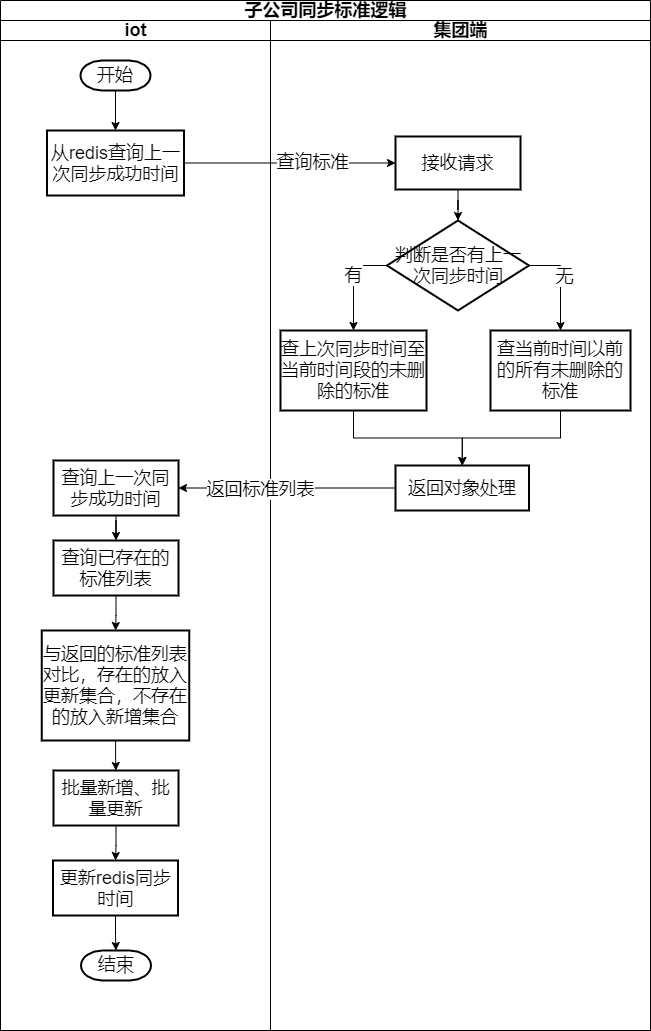

The diagram above was exported from draw.io. Its source (the exported page's mxGraphModel, read from the mxfile embedded in the PNG):
<mxGraphModel dx="1422" dy="706" grid="1" gridSize="10" guides="1" tooltips="1" connect="1" arrows="1" fold="1" page="1" pageScale="1" pageWidth="827" pageHeight="1169" math="0" shadow="0">
  <root>
    <mxCell id="pBBEz5FGoIbv12DJE1E0-0" />
    <mxCell id="pBBEz5FGoIbv12DJE1E0-1" parent="pBBEz5FGoIbv12DJE1E0-0" />
    <mxCell id="ScBzUgI3J_MnJOrrbxMf-3" value="&lt;font style=&quot;font-size: 18px&quot;&gt;子公司同步标准逻辑&lt;/font&gt;" style="swimlane;html=1;childLayout=stackLayout;resizeParent=1;resizeParentMax=0;startSize=20;" parent="pBBEz5FGoIbv12DJE1E0-1" vertex="1">
      <mxGeometry x="120" y="90" width="650" height="1030" as="geometry" />
    </mxCell>
    <mxCell id="ScBzUgI3J_MnJOrrbxMf-11" value="" style="edgeStyle=orthogonalEdgeStyle;rounded=0;orthogonalLoop=1;jettySize=auto;html=1;" parent="ScBzUgI3J_MnJOrrbxMf-3" source="ScBzUgI3J_MnJOrrbxMf-8" target="ScBzUgI3J_MnJOrrbxMf-13" edge="1">
      <mxGeometry relative="1" as="geometry">
        <mxPoint x="390" y="182.5" as="targetPoint" />
      </mxGeometry>
    </mxCell>
    <mxCell id="ScBzUgI3J_MnJOrrbxMf-12" value="&lt;font style=&quot;font-size: 18px&quot;&gt;查询标准&lt;/font&gt;" style="edgeLabel;html=1;align=center;verticalAlign=middle;resizable=0;points=[];" parent="ScBzUgI3J_MnJOrrbxMf-11" vertex="1" connectable="0">
      <mxGeometry x="0.2059" y="1" relative="1" as="geometry">
        <mxPoint as="offset" />
      </mxGeometry>
    </mxCell>
    <mxCell id="ScBzUgI3J_MnJOrrbxMf-4" value="&lt;font style=&quot;font-size: 18px&quot;&gt;iot&lt;/font&gt;" style="swimlane;html=1;startSize=20;" parent="ScBzUgI3J_MnJOrrbxMf-3" vertex="1">
      <mxGeometry y="20" width="270" height="1010" as="geometry" />
    </mxCell>
    <mxCell id="ScBzUgI3J_MnJOrrbxMf-2" value="&lt;font style=&quot;font-size: 18px&quot;&gt;开始&lt;/font&gt;" style="strokeWidth=2;html=1;shape=mxgraph.flowchart.terminator;whiteSpace=wrap;" parent="ScBzUgI3J_MnJOrrbxMf-4" vertex="1">
      <mxGeometry x="80" y="40" width="70" height="30" as="geometry" />
    </mxCell>
    <mxCell id="ScBzUgI3J_MnJOrrbxMf-8" value="&lt;font style=&quot;font-size: 18px&quot;&gt;从redis查询上一次同步成功时间&lt;/font&gt;" style="whiteSpace=wrap;html=1;strokeWidth=2;" parent="ScBzUgI3J_MnJOrrbxMf-4" vertex="1">
      <mxGeometry x="46.5" y="110" width="137" height="65" as="geometry" />
    </mxCell>
    <mxCell id="ScBzUgI3J_MnJOrrbxMf-9" value="" style="edgeStyle=orthogonalEdgeStyle;rounded=0;orthogonalLoop=1;jettySize=auto;html=1;" parent="ScBzUgI3J_MnJOrrbxMf-4" source="ScBzUgI3J_MnJOrrbxMf-2" target="ScBzUgI3J_MnJOrrbxMf-8" edge="1">
      <mxGeometry relative="1" as="geometry" />
    </mxCell>
    <mxCell id="ScBzUgI3J_MnJOrrbxMf-49" style="edgeStyle=orthogonalEdgeStyle;rounded=0;orthogonalLoop=1;jettySize=auto;html=1;" parent="ScBzUgI3J_MnJOrrbxMf-4" source="ScBzUgI3J_MnJOrrbxMf-45" target="ScBzUgI3J_MnJOrrbxMf-48" edge="1">
      <mxGeometry relative="1" as="geometry" />
    </mxCell>
    <mxCell id="ScBzUgI3J_MnJOrrbxMf-45" value="&lt;font style=&quot;font-size: 18px&quot;&gt;查询上一次同步成功时间&lt;/font&gt;" style="whiteSpace=wrap;html=1;strokeWidth=2;" parent="ScBzUgI3J_MnJOrrbxMf-4" vertex="1">
      <mxGeometry x="53" y="440" width="125" height="55" as="geometry" />
    </mxCell>
    <mxCell id="ScBzUgI3J_MnJOrrbxMf-76" style="edgeStyle=orthogonalEdgeStyle;rounded=0;orthogonalLoop=1;jettySize=auto;html=1;" parent="ScBzUgI3J_MnJOrrbxMf-4" source="ScBzUgI3J_MnJOrrbxMf-48" target="ScBzUgI3J_MnJOrrbxMf-75" edge="1">
      <mxGeometry relative="1" as="geometry" />
    </mxCell>
    <mxCell id="ScBzUgI3J_MnJOrrbxMf-48" value="&lt;font style=&quot;font-size: 18px&quot;&gt;查询已存在的标准列表&lt;/font&gt;" style="whiteSpace=wrap;html=1;strokeWidth=2;" parent="ScBzUgI3J_MnJOrrbxMf-4" vertex="1">
      <mxGeometry x="53" y="520" width="125" height="55" as="geometry" />
    </mxCell>
    <mxCell id="ScBzUgI3J_MnJOrrbxMf-78" style="edgeStyle=orthogonalEdgeStyle;rounded=0;orthogonalLoop=1;jettySize=auto;html=1;entryX=0.5;entryY=0;entryDx=0;entryDy=0;" parent="ScBzUgI3J_MnJOrrbxMf-4" source="ScBzUgI3J_MnJOrrbxMf-75" target="ScBzUgI3J_MnJOrrbxMf-77" edge="1">
      <mxGeometry relative="1" as="geometry" />
    </mxCell>
    <mxCell id="ScBzUgI3J_MnJOrrbxMf-75" value="&lt;font style=&quot;font-size: 18px&quot;&gt;与返回的标准列表对比，存在的放入更新集合，不存在的放入新增集合&lt;/font&gt;" style="whiteSpace=wrap;html=1;strokeWidth=2;" parent="ScBzUgI3J_MnJOrrbxMf-4" vertex="1">
      <mxGeometry x="41.25" y="610" width="147.5" height="110" as="geometry" />
    </mxCell>
    <mxCell id="ScBzUgI3J_MnJOrrbxMf-80" style="edgeStyle=orthogonalEdgeStyle;rounded=0;orthogonalLoop=1;jettySize=auto;html=1;entryX=0.5;entryY=0;entryDx=0;entryDy=0;" parent="ScBzUgI3J_MnJOrrbxMf-4" source="ScBzUgI3J_MnJOrrbxMf-77" target="ScBzUgI3J_MnJOrrbxMf-79" edge="1">
      <mxGeometry relative="1" as="geometry" />
    </mxCell>
    <mxCell id="ScBzUgI3J_MnJOrrbxMf-77" value="&lt;font style=&quot;font-size: 18px&quot;&gt;批量新增、批量更新&lt;/font&gt;" style="whiteSpace=wrap;html=1;strokeWidth=2;" parent="ScBzUgI3J_MnJOrrbxMf-4" vertex="1">
      <mxGeometry x="53" y="750" width="125" height="55" as="geometry" />
    </mxCell>
    <mxCell id="ScBzUgI3J_MnJOrrbxMf-82" style="edgeStyle=orthogonalEdgeStyle;rounded=0;orthogonalLoop=1;jettySize=auto;html=1;entryX=0.5;entryY=0;entryDx=0;entryDy=0;entryPerimeter=0;" parent="ScBzUgI3J_MnJOrrbxMf-4" source="ScBzUgI3J_MnJOrrbxMf-79" target="ScBzUgI3J_MnJOrrbxMf-81" edge="1">
      <mxGeometry relative="1" as="geometry" />
    </mxCell>
    <mxCell id="ScBzUgI3J_MnJOrrbxMf-79" value="&lt;font style=&quot;font-size: 18px&quot;&gt;更新redis同步时间&lt;/font&gt;" style="whiteSpace=wrap;html=1;strokeWidth=2;" parent="ScBzUgI3J_MnJOrrbxMf-4" vertex="1">
      <mxGeometry x="52.5" y="840" width="125" height="55" as="geometry" />
    </mxCell>
    <mxCell id="ScBzUgI3J_MnJOrrbxMf-81" value="&lt;font style=&quot;font-size: 18px&quot;&gt;结束&lt;/font&gt;" style="strokeWidth=2;html=1;shape=mxgraph.flowchart.terminator;whiteSpace=wrap;" parent="ScBzUgI3J_MnJOrrbxMf-4" vertex="1">
      <mxGeometry x="80.5" y="930" width="70" height="30" as="geometry" />
    </mxCell>
    <mxCell id="ScBzUgI3J_MnJOrrbxMf-5" value="&lt;font style=&quot;font-size: 18px&quot;&gt;集团端&lt;/font&gt;" style="swimlane;html=1;startSize=20;" parent="ScBzUgI3J_MnJOrrbxMf-3" vertex="1">
      <mxGeometry x="270" y="20" width="380" height="1010" as="geometry" />
    </mxCell>
    <mxCell id="ScBzUgI3J_MnJOrrbxMf-18" style="edgeStyle=orthogonalEdgeStyle;rounded=0;orthogonalLoop=1;jettySize=auto;html=1;entryX=0.5;entryY=0;entryDx=0;entryDy=0;entryPerimeter=0;" parent="ScBzUgI3J_MnJOrrbxMf-5" source="ScBzUgI3J_MnJOrrbxMf-13" target="ScBzUgI3J_MnJOrrbxMf-17" edge="1">
      <mxGeometry relative="1" as="geometry" />
    </mxCell>
    <mxCell id="ScBzUgI3J_MnJOrrbxMf-13" value="&lt;font style=&quot;font-size: 18px&quot;&gt;接收请求&lt;/font&gt;" style="whiteSpace=wrap;html=1;strokeWidth=2;" parent="ScBzUgI3J_MnJOrrbxMf-5" vertex="1">
      <mxGeometry x="125" y="116" width="125" height="53" as="geometry" />
    </mxCell>
    <mxCell id="ScBzUgI3J_MnJOrrbxMf-42" style="edgeStyle=orthogonalEdgeStyle;rounded=0;orthogonalLoop=1;jettySize=auto;html=1;entryX=0.5;entryY=0;entryDx=0;entryDy=0;" parent="ScBzUgI3J_MnJOrrbxMf-5" source="ScBzUgI3J_MnJOrrbxMf-14" target="ScBzUgI3J_MnJOrrbxMf-41" edge="1">
      <mxGeometry relative="1" as="geometry" />
    </mxCell>
    <mxCell id="ScBzUgI3J_MnJOrrbxMf-14" value="&lt;font style=&quot;font-size: 18px&quot;&gt;查上次同步时间至当前时间段的未删除的标准&lt;/font&gt;" style="whiteSpace=wrap;html=1;strokeWidth=2;" parent="ScBzUgI3J_MnJOrrbxMf-5" vertex="1">
      <mxGeometry x="10" y="310" width="146" height="80" as="geometry" />
    </mxCell>
    <mxCell id="ScBzUgI3J_MnJOrrbxMf-43" style="edgeStyle=orthogonalEdgeStyle;rounded=0;orthogonalLoop=1;jettySize=auto;html=1;entryX=0.5;entryY=0;entryDx=0;entryDy=0;" parent="ScBzUgI3J_MnJOrrbxMf-5" source="ScBzUgI3J_MnJOrrbxMf-16" target="ScBzUgI3J_MnJOrrbxMf-41" edge="1">
      <mxGeometry relative="1" as="geometry" />
    </mxCell>
    <mxCell id="ScBzUgI3J_MnJOrrbxMf-16" value="&lt;font style=&quot;font-size: 18px&quot;&gt;查当前时间以前的所有未删除的标准&lt;/font&gt;" style="whiteSpace=wrap;html=1;strokeWidth=2;" parent="ScBzUgI3J_MnJOrrbxMf-5" vertex="1">
      <mxGeometry x="220" y="310" width="140" height="80" as="geometry" />
    </mxCell>
    <mxCell id="ScBzUgI3J_MnJOrrbxMf-20" style="edgeStyle=orthogonalEdgeStyle;rounded=0;orthogonalLoop=1;jettySize=auto;html=1;entryX=0.5;entryY=0;entryDx=0;entryDy=0;exitX=1;exitY=0.5;exitDx=0;exitDy=0;exitPerimeter=0;" parent="ScBzUgI3J_MnJOrrbxMf-5" source="ScBzUgI3J_MnJOrrbxMf-17" target="ScBzUgI3J_MnJOrrbxMf-16" edge="1">
      <mxGeometry relative="1" as="geometry" />
    </mxCell>
    <mxCell id="ScBzUgI3J_MnJOrrbxMf-23" value="&lt;font style=&quot;font-size: 18px&quot;&gt;无&lt;/font&gt;" style="edgeLabel;html=1;align=center;verticalAlign=middle;resizable=0;points=[];" parent="ScBzUgI3J_MnJOrrbxMf-20" vertex="1" connectable="0">
      <mxGeometry x="-0.1358" y="3" relative="1" as="geometry">
        <mxPoint as="offset" />
      </mxGeometry>
    </mxCell>
    <mxCell id="ScBzUgI3J_MnJOrrbxMf-21" style="edgeStyle=orthogonalEdgeStyle;rounded=0;orthogonalLoop=1;jettySize=auto;html=1;exitX=0;exitY=0.5;exitDx=0;exitDy=0;exitPerimeter=0;" parent="ScBzUgI3J_MnJOrrbxMf-5" source="ScBzUgI3J_MnJOrrbxMf-17" target="ScBzUgI3J_MnJOrrbxMf-14" edge="1">
      <mxGeometry relative="1" as="geometry" />
    </mxCell>
    <mxCell id="ScBzUgI3J_MnJOrrbxMf-22" value="&lt;font style=&quot;font-size: 18px&quot;&gt;有&lt;/font&gt;" style="edgeLabel;html=1;align=center;verticalAlign=middle;resizable=0;points=[];" parent="ScBzUgI3J_MnJOrrbxMf-21" vertex="1" connectable="0">
      <mxGeometry x="-0.118" y="-1" relative="1" as="geometry">
        <mxPoint as="offset" />
      </mxGeometry>
    </mxCell>
    <mxCell id="ScBzUgI3J_MnJOrrbxMf-17" value="&lt;font style=&quot;font-size: 18px&quot;&gt;判断是否有上一次同步时间&lt;/font&gt;" style="strokeWidth=2;html=1;shape=mxgraph.flowchart.decision;whiteSpace=wrap;" parent="ScBzUgI3J_MnJOrrbxMf-5" vertex="1">
      <mxGeometry x="116.5" y="200" width="142" height="90" as="geometry" />
    </mxCell>
    <mxCell id="ScBzUgI3J_MnJOrrbxMf-41" value="&lt;font style=&quot;font-size: 18px&quot;&gt;返回对象处理&lt;/font&gt;" style="whiteSpace=wrap;html=1;strokeWidth=2;" parent="ScBzUgI3J_MnJOrrbxMf-5" vertex="1">
      <mxGeometry x="125" y="445" width="133.5" height="45" as="geometry" />
    </mxCell>
    <mxCell id="ScBzUgI3J_MnJOrrbxMf-46" style="edgeStyle=orthogonalEdgeStyle;rounded=0;orthogonalLoop=1;jettySize=auto;html=1;" parent="ScBzUgI3J_MnJOrrbxMf-3" source="ScBzUgI3J_MnJOrrbxMf-41" target="ScBzUgI3J_MnJOrrbxMf-45" edge="1">
      <mxGeometry relative="1" as="geometry" />
    </mxCell>
    <mxCell id="ScBzUgI3J_MnJOrrbxMf-47" value="&lt;font style=&quot;font-size: 18px&quot;&gt;返回标准列表&lt;/font&gt;" style="edgeLabel;html=1;align=center;verticalAlign=middle;resizable=0;points=[];" parent="ScBzUgI3J_MnJOrrbxMf-46" vertex="1" connectable="0">
      <mxGeometry x="0.2576" y="1" relative="1" as="geometry">
        <mxPoint as="offset" />
      </mxGeometry>
    </mxCell>
  </root>
</mxGraphModel>